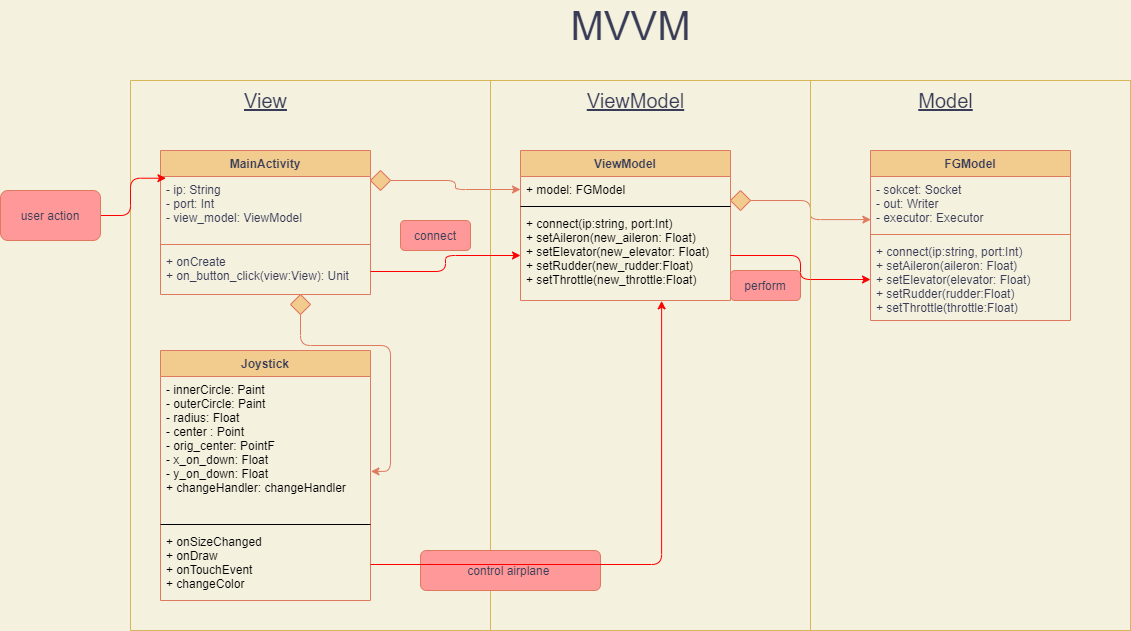

The diagram above was exported from draw.io. Its source (the exported page's mxGraphModel, read from the mxfile embedded in the PNG):
<mxGraphModel dx="525" dy="293" grid="1" gridSize="10" guides="1" tooltips="1" connect="1" arrows="1" fold="1" page="1" pageScale="1" pageWidth="1654" pageHeight="1169" background="#F4F1DE" math="0" shadow="0">
  <root>
    <mxCell id="0" />
    <mxCell id="1" parent="0" />
    <mxCell id="Ot1o0azgnjIgmrv3SbGx-2" value="FGModel" style="swimlane;fontStyle=1;align=center;verticalAlign=top;childLayout=stackLayout;horizontal=1;startSize=26;horizontalStack=0;resizeParent=1;resizeParentMax=0;resizeLast=0;collapsible=1;marginBottom=0;fillColor=#F2CC8F;strokeColor=#E07A5F;fontColor=#393C56;" vertex="1" parent="1">
      <mxGeometry x="1170" y="170" width="200" height="170" as="geometry" />
    </mxCell>
    <mxCell id="Ot1o0azgnjIgmrv3SbGx-3" value="- sokcet: Socket&#10;- out: Writer&#10;- executor: Executor" style="text;strokeColor=none;fillColor=none;align=left;verticalAlign=top;spacingLeft=4;spacingRight=4;overflow=hidden;rotatable=0;points=[[0,0.5],[1,0.5]];portConstraint=eastwest;fontColor=#393C56;" vertex="1" parent="Ot1o0azgnjIgmrv3SbGx-2">
      <mxGeometry y="26" width="200" height="54" as="geometry" />
    </mxCell>
    <mxCell id="Ot1o0azgnjIgmrv3SbGx-4" value="" style="line;strokeWidth=1;fillColor=none;align=left;verticalAlign=middle;spacingTop=-1;spacingLeft=3;spacingRight=3;rotatable=0;labelPosition=right;points=[];portConstraint=eastwest;labelBackgroundColor=#F4F1DE;strokeColor=#E07A5F;fontColor=#393C56;" vertex="1" parent="Ot1o0azgnjIgmrv3SbGx-2">
      <mxGeometry y="80" width="200" height="8" as="geometry" />
    </mxCell>
    <mxCell id="Ot1o0azgnjIgmrv3SbGx-5" value="+ connect(ip:string, port:Int)&#10;+ setAileron(aileron: Float)&#10;+ setElevator(elevator: Float)&#10;+ setRudder(rudder:Float)&#10;+ setThrottle(throttle:Float)&#10;" style="text;strokeColor=none;fillColor=none;align=left;verticalAlign=top;spacingLeft=4;spacingRight=4;overflow=hidden;rotatable=0;points=[[0,0.5],[1,0.5]];portConstraint=eastwest;fontColor=#393C56;" vertex="1" parent="Ot1o0azgnjIgmrv3SbGx-2">
      <mxGeometry y="88" width="200" height="82" as="geometry" />
    </mxCell>
    <mxCell id="Ot1o0azgnjIgmrv3SbGx-7" value="MainActivity" style="swimlane;fontStyle=1;align=center;verticalAlign=top;childLayout=stackLayout;horizontal=1;startSize=26;horizontalStack=0;resizeParent=1;resizeParentMax=0;resizeLast=0;collapsible=1;marginBottom=0;fillColor=#F2CC8F;strokeColor=#E07A5F;fontColor=#393C56;" vertex="1" parent="1">
      <mxGeometry x="460" y="170" width="210" height="144" as="geometry" />
    </mxCell>
    <mxCell id="Ot1o0azgnjIgmrv3SbGx-8" value="- ip: String&#10;- port: Int&#10;- view_model: ViewModel" style="text;strokeColor=none;fillColor=none;align=left;verticalAlign=top;spacingLeft=4;spacingRight=4;overflow=hidden;rotatable=0;points=[[0,0.5],[1,0.5]];portConstraint=eastwest;fontColor=#393C56;" vertex="1" parent="Ot1o0azgnjIgmrv3SbGx-7">
      <mxGeometry y="26" width="210" height="64" as="geometry" />
    </mxCell>
    <mxCell id="Ot1o0azgnjIgmrv3SbGx-9" value="" style="line;strokeWidth=1;fillColor=none;align=left;verticalAlign=middle;spacingTop=-1;spacingLeft=3;spacingRight=3;rotatable=0;labelPosition=right;points=[];portConstraint=eastwest;labelBackgroundColor=#F4F1DE;strokeColor=#E07A5F;fontColor=#393C56;" vertex="1" parent="Ot1o0azgnjIgmrv3SbGx-7">
      <mxGeometry y="90" width="210" height="8" as="geometry" />
    </mxCell>
    <mxCell id="Ot1o0azgnjIgmrv3SbGx-10" value="+ onCreate&#10;+ on_button_click(view:View): Unit" style="text;strokeColor=none;fillColor=none;align=left;verticalAlign=top;spacingLeft=4;spacingRight=4;overflow=hidden;rotatable=0;points=[[0,0.5],[1,0.5]];portConstraint=eastwest;fontColor=#393C56;" vertex="1" parent="Ot1o0azgnjIgmrv3SbGx-7">
      <mxGeometry y="98" width="210" height="46" as="geometry" />
    </mxCell>
    <mxCell id="Ot1o0azgnjIgmrv3SbGx-13" value="Joystick" style="swimlane;fontStyle=1;align=center;verticalAlign=top;childLayout=stackLayout;horizontal=1;startSize=26;horizontalStack=0;resizeParent=1;resizeParentMax=0;resizeLast=0;collapsible=1;marginBottom=0;rounded=0;sketch=0;fontColor=#393C56;strokeColor=#E07A5F;fillColor=#F2CC8F;" vertex="1" parent="1">
      <mxGeometry x="460" y="370" width="210" height="250" as="geometry" />
    </mxCell>
    <mxCell id="Ot1o0azgnjIgmrv3SbGx-14" value="- innerCircle: Paint&#10;- outerCircle: Paint&#10;- radius: Float&#10;- center : Point&#10;- orig_center: PointF&#10;- x_on_down: Float&#10;- y_on_down: Float&#10;+ changeHandler: changeHandler" style="text;strokeColor=none;fillColor=none;align=left;verticalAlign=top;spacingLeft=4;spacingRight=4;overflow=hidden;rotatable=0;points=[[0,0.5],[1,0.5]];portConstraint=eastwest;" vertex="1" parent="Ot1o0azgnjIgmrv3SbGx-13">
      <mxGeometry y="26" width="210" height="144" as="geometry" />
    </mxCell>
    <mxCell id="Ot1o0azgnjIgmrv3SbGx-15" value="" style="line;strokeWidth=1;fillColor=none;align=left;verticalAlign=middle;spacingTop=-1;spacingLeft=3;spacingRight=3;rotatable=0;labelPosition=right;points=[];portConstraint=eastwest;" vertex="1" parent="Ot1o0azgnjIgmrv3SbGx-13">
      <mxGeometry y="170" width="210" height="8" as="geometry" />
    </mxCell>
    <mxCell id="Ot1o0azgnjIgmrv3SbGx-16" value="+ onSizeChanged&#10;+ onDraw&#10;+ onTouchEvent&#10;+ changeColor" style="text;strokeColor=none;fillColor=none;align=left;verticalAlign=top;spacingLeft=4;spacingRight=4;overflow=hidden;rotatable=0;points=[[0,0.5],[1,0.5]];portConstraint=eastwest;" vertex="1" parent="Ot1o0azgnjIgmrv3SbGx-13">
      <mxGeometry y="178" width="210" height="72" as="geometry" />
    </mxCell>
    <mxCell id="Ot1o0azgnjIgmrv3SbGx-18" style="edgeStyle=orthogonalEdgeStyle;curved=0;rounded=1;sketch=0;orthogonalLoop=1;jettySize=auto;html=1;entryX=1.002;entryY=0.659;entryDx=0;entryDy=0;entryPerimeter=0;fontColor=#393C56;strokeColor=#E07A5F;fillColor=#F2CC8F;" edge="1" parent="1" source="Ot1o0azgnjIgmrv3SbGx-17" target="Ot1o0azgnjIgmrv3SbGx-14">
      <mxGeometry relative="1" as="geometry" />
    </mxCell>
    <mxCell id="Ot1o0azgnjIgmrv3SbGx-17" value="" style="rhombus;whiteSpace=wrap;html=1;rounded=0;sketch=0;fontColor=#393C56;strokeColor=#E07A5F;fillColor=#F2CC8F;" vertex="1" parent="1">
      <mxGeometry x="590" y="314" width="20" height="20" as="geometry" />
    </mxCell>
    <mxCell id="Ot1o0azgnjIgmrv3SbGx-19" value="ViewModel" style="swimlane;fontStyle=1;align=center;verticalAlign=top;childLayout=stackLayout;horizontal=1;startSize=26;horizontalStack=0;resizeParent=1;resizeParentMax=0;resizeLast=0;collapsible=1;marginBottom=0;rounded=0;sketch=0;fontColor=#393C56;strokeColor=#E07A5F;fillColor=#F2CC8F;" vertex="1" parent="1">
      <mxGeometry x="820" y="170" width="210" height="150" as="geometry" />
    </mxCell>
    <mxCell id="Ot1o0azgnjIgmrv3SbGx-20" value="+ model: FGModel" style="text;strokeColor=none;fillColor=none;align=left;verticalAlign=top;spacingLeft=4;spacingRight=4;overflow=hidden;rotatable=0;points=[[0,0.5],[1,0.5]];portConstraint=eastwest;" vertex="1" parent="Ot1o0azgnjIgmrv3SbGx-19">
      <mxGeometry y="26" width="210" height="26" as="geometry" />
    </mxCell>
    <mxCell id="Ot1o0azgnjIgmrv3SbGx-21" value="" style="line;strokeWidth=1;fillColor=none;align=left;verticalAlign=middle;spacingTop=-1;spacingLeft=3;spacingRight=3;rotatable=0;labelPosition=right;points=[];portConstraint=eastwest;" vertex="1" parent="Ot1o0azgnjIgmrv3SbGx-19">
      <mxGeometry y="52" width="210" height="8" as="geometry" />
    </mxCell>
    <mxCell id="Ot1o0azgnjIgmrv3SbGx-22" value="+ connect(ip:string, port:Int)&#10;+ setAileron(new_aileron: Float)&#10;+ setElevator(new_elevator: Float)&#10;+ setRudder(new_rudder:Float)&#10;+ setThrottle(new_throttle:Float)" style="text;strokeColor=none;fillColor=none;align=left;verticalAlign=top;spacingLeft=4;spacingRight=4;overflow=hidden;rotatable=0;points=[[0,0.5],[1,0.5]];portConstraint=eastwest;" vertex="1" parent="Ot1o0azgnjIgmrv3SbGx-19">
      <mxGeometry y="60" width="210" height="90" as="geometry" />
    </mxCell>
    <mxCell id="Ot1o0azgnjIgmrv3SbGx-25" style="edgeStyle=orthogonalEdgeStyle;curved=0;rounded=1;sketch=0;orthogonalLoop=1;jettySize=auto;html=1;fontColor=#393C56;strokeColor=#E07A5F;fillColor=#F2CC8F;" edge="1" parent="1" source="Ot1o0azgnjIgmrv3SbGx-23" target="Ot1o0azgnjIgmrv3SbGx-20">
      <mxGeometry relative="1" as="geometry" />
    </mxCell>
    <mxCell id="Ot1o0azgnjIgmrv3SbGx-23" value="" style="rhombus;whiteSpace=wrap;html=1;rounded=0;sketch=0;fontColor=#393C56;strokeColor=#E07A5F;fillColor=#F2CC8F;" vertex="1" parent="1">
      <mxGeometry x="670" y="190" width="20" height="20" as="geometry" />
    </mxCell>
    <mxCell id="Ot1o0azgnjIgmrv3SbGx-29" style="edgeStyle=orthogonalEdgeStyle;curved=0;rounded=1;sketch=0;orthogonalLoop=1;jettySize=auto;html=1;entryX=0.002;entryY=0.798;entryDx=0;entryDy=0;entryPerimeter=0;fontColor=#393C56;strokeColor=#E07A5F;fillColor=#F2CC8F;" edge="1" parent="1" source="Ot1o0azgnjIgmrv3SbGx-27" target="Ot1o0azgnjIgmrv3SbGx-3">
      <mxGeometry relative="1" as="geometry" />
    </mxCell>
    <mxCell id="Ot1o0azgnjIgmrv3SbGx-27" value="" style="rhombus;whiteSpace=wrap;html=1;rounded=0;sketch=0;fontColor=#393C56;strokeColor=#E07A5F;fillColor=#F2CC8F;" vertex="1" parent="1">
      <mxGeometry x="1030" y="210" width="20" height="20" as="geometry" />
    </mxCell>
    <mxCell id="Ot1o0azgnjIgmrv3SbGx-33" value="" style="swimlane;startSize=0;rounded=0;sketch=0;strokeColor=#d6b656;swimlaneFillColor=none;glass=0;shadow=0;swimlaneLine=0;fillColor=#fff2cc;" vertex="1" parent="1">
      <mxGeometry x="430" y="100" width="1000" height="550" as="geometry">
        <mxRectangle x="40" y="110" width="50" height="40" as="alternateBounds" />
      </mxGeometry>
    </mxCell>
    <mxCell id="Ot1o0azgnjIgmrv3SbGx-37" value="" style="swimlane;startSize=0;rounded=0;sketch=0;strokeColor=#d6b656;swimlaneFillColor=none;glass=0;shadow=0;swimlaneLine=0;fillColor=#fff2cc;" vertex="1" parent="Ot1o0azgnjIgmrv3SbGx-33">
      <mxGeometry x="360" width="640" height="550" as="geometry">
        <mxRectangle x="40" y="110" width="50" height="40" as="alternateBounds" />
      </mxGeometry>
    </mxCell>
    <mxCell id="Ot1o0azgnjIgmrv3SbGx-38" value="&lt;u&gt;&lt;font style=&quot;font-size: 20px&quot;&gt;ViewModel&lt;/font&gt;&lt;/u&gt;" style="text;html=1;align=center;verticalAlign=middle;resizable=0;points=[];autosize=1;strokeColor=none;fontColor=#393C56;" vertex="1" parent="Ot1o0azgnjIgmrv3SbGx-37">
      <mxGeometry x="90" y="10" width="110" height="20" as="geometry" />
    </mxCell>
    <mxCell id="Ot1o0azgnjIgmrv3SbGx-39" value="" style="swimlane;startSize=0;rounded=0;sketch=0;strokeColor=#d6b656;swimlaneFillColor=none;glass=0;shadow=0;swimlaneLine=0;fillColor=#fff2cc;" vertex="1" parent="Ot1o0azgnjIgmrv3SbGx-37">
      <mxGeometry x="320" width="320" height="550" as="geometry">
        <mxRectangle x="40" y="110" width="50" height="40" as="alternateBounds" />
      </mxGeometry>
    </mxCell>
    <mxCell id="Ot1o0azgnjIgmrv3SbGx-40" value="&lt;u&gt;&lt;font style=&quot;font-size: 20px&quot;&gt;Model&lt;/font&gt;&lt;/u&gt;" style="text;html=1;align=center;verticalAlign=middle;resizable=0;points=[];autosize=1;strokeColor=none;fontColor=#393C56;" vertex="1" parent="Ot1o0azgnjIgmrv3SbGx-39">
      <mxGeometry x="100" y="10" width="70" height="20" as="geometry" />
    </mxCell>
    <mxCell id="Ot1o0azgnjIgmrv3SbGx-49" value="perform" style="rounded=1;whiteSpace=wrap;html=1;shadow=0;glass=0;sketch=0;fontColor=#393C56;strokeColor=#E07A5F;gradientColor=none;fillColor=#FF9999;" vertex="1" parent="Ot1o0azgnjIgmrv3SbGx-37">
      <mxGeometry x="240" y="190" width="70" height="30" as="geometry" />
    </mxCell>
    <mxCell id="Ot1o0azgnjIgmrv3SbGx-36" value="&lt;u&gt;&lt;font style=&quot;font-size: 20px&quot;&gt;View&lt;/font&gt;&lt;/u&gt;" style="text;html=1;align=center;verticalAlign=middle;resizable=0;points=[];autosize=1;strokeColor=none;fontColor=#393C56;" vertex="1" parent="Ot1o0azgnjIgmrv3SbGx-33">
      <mxGeometry x="105" y="10" width="60" height="20" as="geometry" />
    </mxCell>
    <mxCell id="Ot1o0azgnjIgmrv3SbGx-46" value="connect" style="rounded=1;whiteSpace=wrap;html=1;shadow=0;glass=0;sketch=0;fontColor=#393C56;strokeColor=#E07A5F;gradientColor=none;fillColor=#FF9999;" vertex="1" parent="Ot1o0azgnjIgmrv3SbGx-33">
      <mxGeometry x="270" y="140" width="70" height="30" as="geometry" />
    </mxCell>
    <mxCell id="Ot1o0azgnjIgmrv3SbGx-47" value="control airplane&amp;nbsp;" style="rounded=1;whiteSpace=wrap;html=1;shadow=0;glass=0;sketch=0;fontColor=#393C56;strokeColor=#E07A5F;gradientColor=none;fillColor=#FF9999;" vertex="1" parent="Ot1o0azgnjIgmrv3SbGx-33">
      <mxGeometry x="290" y="470" width="180" height="40" as="geometry" />
    </mxCell>
    <mxCell id="Ot1o0azgnjIgmrv3SbGx-43" style="edgeStyle=orthogonalEdgeStyle;curved=0;rounded=1;sketch=0;orthogonalLoop=1;jettySize=auto;html=1;entryX=0.026;entryY=0.027;entryDx=0;entryDy=0;entryPerimeter=0;fontSize=40;fontColor=#393C56;fillColor=#F2CC8F;strokeColor=#FF0000;" edge="1" parent="1" source="Ot1o0azgnjIgmrv3SbGx-41" target="Ot1o0azgnjIgmrv3SbGx-8">
      <mxGeometry relative="1" as="geometry" />
    </mxCell>
    <mxCell id="Ot1o0azgnjIgmrv3SbGx-41" value="user action" style="rounded=1;whiteSpace=wrap;html=1;shadow=0;glass=0;sketch=0;fontColor=#393C56;strokeColor=#E07A5F;gradientColor=none;fillColor=#FF9999;" vertex="1" parent="1">
      <mxGeometry x="300" y="210" width="100" height="50" as="geometry" />
    </mxCell>
    <mxCell id="Ot1o0azgnjIgmrv3SbGx-42" value="MVVM" style="text;html=1;align=center;verticalAlign=middle;resizable=0;points=[];autosize=1;strokeColor=none;fontColor=#393C56;fontSize=40;" vertex="1" parent="1">
      <mxGeometry x="860" y="20" width="140" height="50" as="geometry" />
    </mxCell>
    <mxCell id="Ot1o0azgnjIgmrv3SbGx-44" style="edgeStyle=orthogonalEdgeStyle;curved=0;rounded=1;sketch=0;orthogonalLoop=1;jettySize=auto;html=1;exitX=1;exitY=0.5;exitDx=0;exitDy=0;fontSize=40;fontColor=#393C56;strokeColor=#FF0000;fillColor=#F2CC8F;" edge="1" parent="1" source="Ot1o0azgnjIgmrv3SbGx-10" target="Ot1o0azgnjIgmrv3SbGx-22">
      <mxGeometry relative="1" as="geometry" />
    </mxCell>
    <mxCell id="Ot1o0azgnjIgmrv3SbGx-45" style="edgeStyle=orthogonalEdgeStyle;curved=0;rounded=1;sketch=0;orthogonalLoop=1;jettySize=auto;html=1;fontSize=40;fontColor=#393C56;strokeColor=#FF0000;fillColor=#F2CC8F;entryX=0.672;entryY=1.004;entryDx=0;entryDy=0;entryPerimeter=0;" edge="1" parent="1" source="Ot1o0azgnjIgmrv3SbGx-16" target="Ot1o0azgnjIgmrv3SbGx-22">
      <mxGeometry relative="1" as="geometry">
        <mxPoint x="800" y="375" as="targetPoint" />
      </mxGeometry>
    </mxCell>
    <mxCell id="Ot1o0azgnjIgmrv3SbGx-51" style="edgeStyle=orthogonalEdgeStyle;curved=0;rounded=1;sketch=0;orthogonalLoop=1;jettySize=auto;html=1;fontSize=40;fontColor=#393C56;strokeColor=#FF0000;fillColor=#F2CC8F;" edge="1" parent="1" source="Ot1o0azgnjIgmrv3SbGx-22" target="Ot1o0azgnjIgmrv3SbGx-5">
      <mxGeometry relative="1" as="geometry" />
    </mxCell>
  </root>
</mxGraphModel>